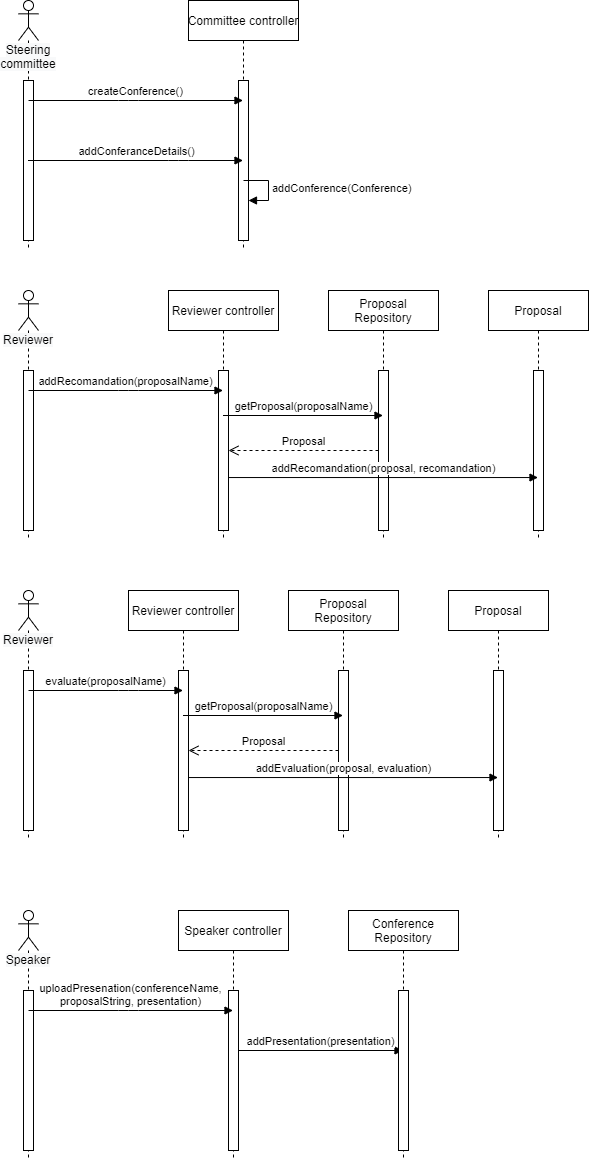

The diagram above was exported from draw.io. Its source (the exported page's mxGraphModel, read from the mxfile embedded in the PNG):
<mxGraphModel dx="1278" dy="568" grid="1" gridSize="10" guides="1" tooltips="1" connect="1" arrows="1" fold="1" page="1" pageScale="1" pageWidth="850" pageHeight="1100" math="0" shadow="0">
  <root>
    <mxCell id="m2CSpg4vyDf4r4CLf5ea-0" />
    <mxCell id="m2CSpg4vyDf4r4CLf5ea-1" parent="m2CSpg4vyDf4r4CLf5ea-0" />
    <mxCell id="gwAcXnfLlufzkf9GG6cb-0" value="&lt;span style=&quot;text-align: left ; background-color: rgb(248 , 249 , 250)&quot;&gt;Steering committee&lt;/span&gt;" style="shape=umlLifeline;participant=umlActor;perimeter=lifelinePerimeter;whiteSpace=wrap;html=1;container=1;collapsible=0;recursiveResize=0;verticalAlign=top;spacingTop=36;labelBackgroundColor=#ffffff;outlineConnect=0;" vertex="1" parent="m2CSpg4vyDf4r4CLf5ea-1">
      <mxGeometry x="40" y="80" width="20" height="250" as="geometry" />
    </mxCell>
    <mxCell id="gwAcXnfLlufzkf9GG6cb-1" value="" style="html=1;points=[];perimeter=orthogonalPerimeter;" vertex="1" parent="gwAcXnfLlufzkf9GG6cb-0">
      <mxGeometry x="5" y="80" width="10" height="160" as="geometry" />
    </mxCell>
    <mxCell id="gwAcXnfLlufzkf9GG6cb-2" value="Committee&amp;nbsp;controller" style="shape=umlLifeline;perimeter=lifelinePerimeter;whiteSpace=wrap;html=1;container=1;collapsible=0;recursiveResize=0;outlineConnect=0;" vertex="1" parent="m2CSpg4vyDf4r4CLf5ea-1">
      <mxGeometry x="210" y="80" width="110" height="250" as="geometry" />
    </mxCell>
    <mxCell id="gwAcXnfLlufzkf9GG6cb-3" value="" style="html=1;points=[];perimeter=orthogonalPerimeter;" vertex="1" parent="gwAcXnfLlufzkf9GG6cb-2">
      <mxGeometry x="50" y="80" width="10" height="160" as="geometry" />
    </mxCell>
    <mxCell id="gwAcXnfLlufzkf9GG6cb-4" value="addConferanceDetails()" style="html=1;verticalAlign=bottom;endArrow=block;" edge="1" parent="m2CSpg4vyDf4r4CLf5ea-1" source="gwAcXnfLlufzkf9GG6cb-0" target="gwAcXnfLlufzkf9GG6cb-2">
      <mxGeometry width="80" relative="1" as="geometry">
        <mxPoint x="50" y="220" as="sourcePoint" />
        <mxPoint x="260" y="230" as="targetPoint" />
        <Array as="points">
          <mxPoint x="200" y="240" />
        </Array>
      </mxGeometry>
    </mxCell>
    <mxCell id="gwAcXnfLlufzkf9GG6cb-5" value="createConference()" style="html=1;verticalAlign=bottom;endArrow=block;" edge="1" parent="m2CSpg4vyDf4r4CLf5ea-1" target="gwAcXnfLlufzkf9GG6cb-2">
      <mxGeometry width="80" relative="1" as="geometry">
        <mxPoint x="50" y="180" as="sourcePoint" />
        <mxPoint x="240" y="180" as="targetPoint" />
        <Array as="points">
          <mxPoint x="150" y="180" />
        </Array>
      </mxGeometry>
    </mxCell>
    <mxCell id="gwAcXnfLlufzkf9GG6cb-6" value="&lt;span style=&quot;text-align: center&quot;&gt;addConference(Conference)&lt;/span&gt;" style="edgeStyle=orthogonalEdgeStyle;html=1;align=left;spacingLeft=2;endArrow=block;rounded=0;entryX=1;entryY=0;" edge="1" parent="m2CSpg4vyDf4r4CLf5ea-1">
      <mxGeometry relative="1" as="geometry">
        <mxPoint x="265" y="260" as="sourcePoint" />
        <Array as="points">
          <mxPoint x="290" y="260" />
          <mxPoint x="290" y="280" />
        </Array>
        <mxPoint x="270" y="280" as="targetPoint" />
      </mxGeometry>
    </mxCell>
    <mxCell id="4UKi28Eqo8GE-rk1tI-n-12" value="&lt;span style=&quot;text-align: left ; background-color: rgb(248 , 249 , 250)&quot;&gt;Reviewer&lt;/span&gt;" style="shape=umlLifeline;participant=umlActor;perimeter=lifelinePerimeter;whiteSpace=wrap;html=1;container=1;collapsible=0;recursiveResize=0;verticalAlign=top;spacingTop=36;labelBackgroundColor=#ffffff;outlineConnect=0;" vertex="1" parent="m2CSpg4vyDf4r4CLf5ea-1">
      <mxGeometry x="40" y="370" width="20" height="250" as="geometry" />
    </mxCell>
    <mxCell id="4UKi28Eqo8GE-rk1tI-n-13" value="" style="html=1;points=[];perimeter=orthogonalPerimeter;" vertex="1" parent="4UKi28Eqo8GE-rk1tI-n-12">
      <mxGeometry x="5" y="80" width="10" height="160" as="geometry" />
    </mxCell>
    <mxCell id="4UKi28Eqo8GE-rk1tI-n-14" value="Reviewer controller" style="shape=umlLifeline;perimeter=lifelinePerimeter;whiteSpace=wrap;html=1;container=1;collapsible=0;recursiveResize=0;outlineConnect=0;" vertex="1" parent="m2CSpg4vyDf4r4CLf5ea-1">
      <mxGeometry x="190" y="370" width="110" height="250" as="geometry" />
    </mxCell>
    <mxCell id="4UKi28Eqo8GE-rk1tI-n-15" value="" style="html=1;points=[];perimeter=orthogonalPerimeter;" vertex="1" parent="4UKi28Eqo8GE-rk1tI-n-14">
      <mxGeometry x="50" y="80" width="10" height="160" as="geometry" />
    </mxCell>
    <mxCell id="4UKi28Eqo8GE-rk1tI-n-16" value="addRecomandation(proposalName)" style="html=1;verticalAlign=bottom;endArrow=block;" edge="1" parent="m2CSpg4vyDf4r4CLf5ea-1" target="4UKi28Eqo8GE-rk1tI-n-14">
      <mxGeometry width="80" relative="1" as="geometry">
        <mxPoint x="50" y="470" as="sourcePoint" />
        <mxPoint x="240" y="470" as="targetPoint" />
        <Array as="points">
          <mxPoint x="150" y="470" />
        </Array>
      </mxGeometry>
    </mxCell>
    <mxCell id="4UKi28Eqo8GE-rk1tI-n-17" value="Proposal Repository" style="shape=umlLifeline;perimeter=lifelinePerimeter;whiteSpace=wrap;html=1;container=1;collapsible=0;recursiveResize=0;outlineConnect=0;" vertex="1" parent="m2CSpg4vyDf4r4CLf5ea-1">
      <mxGeometry x="350" y="370" width="110" height="250" as="geometry" />
    </mxCell>
    <mxCell id="4UKi28Eqo8GE-rk1tI-n-18" value="" style="html=1;points=[];perimeter=orthogonalPerimeter;" vertex="1" parent="4UKi28Eqo8GE-rk1tI-n-17">
      <mxGeometry x="50" y="80" width="10" height="160" as="geometry" />
    </mxCell>
    <mxCell id="4UKi28Eqo8GE-rk1tI-n-19" value="getProposal(proposalName)" style="html=1;verticalAlign=bottom;endArrow=block;" edge="1" parent="m2CSpg4vyDf4r4CLf5ea-1" source="4UKi28Eqo8GE-rk1tI-n-14" target="4UKi28Eqo8GE-rk1tI-n-17">
      <mxGeometry width="80" relative="1" as="geometry">
        <mxPoint x="380" y="580" as="sourcePoint" />
        <mxPoint x="460" y="580" as="targetPoint" />
      </mxGeometry>
    </mxCell>
    <mxCell id="4UKi28Eqo8GE-rk1tI-n-20" value="Proposal" style="html=1;verticalAlign=bottom;endArrow=open;dashed=1;endSize=8;" edge="1" parent="m2CSpg4vyDf4r4CLf5ea-1" source="4UKi28Eqo8GE-rk1tI-n-18" target="4UKi28Eqo8GE-rk1tI-n-15">
      <mxGeometry relative="1" as="geometry">
        <mxPoint x="460" y="580" as="sourcePoint" />
        <mxPoint x="380" y="580" as="targetPoint" />
        <Array as="points" />
      </mxGeometry>
    </mxCell>
    <mxCell id="4UKi28Eqo8GE-rk1tI-n-21" value="Proposal" style="shape=umlLifeline;perimeter=lifelinePerimeter;whiteSpace=wrap;html=1;container=1;collapsible=0;recursiveResize=0;outlineConnect=0;" vertex="1" parent="m2CSpg4vyDf4r4CLf5ea-1">
      <mxGeometry x="510" y="370" width="100" height="250" as="geometry" />
    </mxCell>
    <mxCell id="4UKi28Eqo8GE-rk1tI-n-22" value="" style="html=1;points=[];perimeter=orthogonalPerimeter;" vertex="1" parent="4UKi28Eqo8GE-rk1tI-n-21">
      <mxGeometry x="45" y="80" width="10" height="160" as="geometry" />
    </mxCell>
    <mxCell id="4UKi28Eqo8GE-rk1tI-n-23" value="addRecomandation(proposal, recomandation)" style="html=1;verticalAlign=bottom;endArrow=block;exitX=1;exitY=0.669;exitDx=0;exitDy=0;exitPerimeter=0;" edge="1" parent="m2CSpg4vyDf4r4CLf5ea-1" source="4UKi28Eqo8GE-rk1tI-n-15" target="4UKi28Eqo8GE-rk1tI-n-21">
      <mxGeometry width="80" relative="1" as="geometry">
        <mxPoint x="380" y="580" as="sourcePoint" />
        <mxPoint x="320" y="557" as="targetPoint" />
      </mxGeometry>
    </mxCell>
    <mxCell id="xmNApozpk7sxEePkhTcy-0" value="&lt;span style=&quot;text-align: left ; background-color: rgb(248 , 249 , 250)&quot;&gt;Reviewer&lt;/span&gt;" style="shape=umlLifeline;participant=umlActor;perimeter=lifelinePerimeter;whiteSpace=wrap;html=1;container=1;collapsible=0;recursiveResize=0;verticalAlign=top;spacingTop=36;labelBackgroundColor=#ffffff;outlineConnect=0;" vertex="1" parent="m2CSpg4vyDf4r4CLf5ea-1">
      <mxGeometry x="40" y="670" width="20" height="250" as="geometry" />
    </mxCell>
    <mxCell id="xmNApozpk7sxEePkhTcy-1" value="" style="html=1;points=[];perimeter=orthogonalPerimeter;" vertex="1" parent="xmNApozpk7sxEePkhTcy-0">
      <mxGeometry x="5" y="80" width="10" height="160" as="geometry" />
    </mxCell>
    <mxCell id="xmNApozpk7sxEePkhTcy-2" value="Reviewer controller" style="shape=umlLifeline;perimeter=lifelinePerimeter;whiteSpace=wrap;html=1;container=1;collapsible=0;recursiveResize=0;outlineConnect=0;" vertex="1" parent="m2CSpg4vyDf4r4CLf5ea-1">
      <mxGeometry x="150" y="670" width="110" height="250" as="geometry" />
    </mxCell>
    <mxCell id="xmNApozpk7sxEePkhTcy-3" value="" style="html=1;points=[];perimeter=orthogonalPerimeter;" vertex="1" parent="xmNApozpk7sxEePkhTcy-2">
      <mxGeometry x="50" y="80" width="10" height="160" as="geometry" />
    </mxCell>
    <mxCell id="xmNApozpk7sxEePkhTcy-4" value="evaluate(proposalName)" style="html=1;verticalAlign=bottom;endArrow=block;" edge="1" parent="m2CSpg4vyDf4r4CLf5ea-1" target="xmNApozpk7sxEePkhTcy-2">
      <mxGeometry width="80" relative="1" as="geometry">
        <mxPoint x="50" y="770" as="sourcePoint" />
        <mxPoint x="240" y="770" as="targetPoint" />
        <Array as="points">
          <mxPoint x="150" y="770" />
        </Array>
      </mxGeometry>
    </mxCell>
    <mxCell id="xmNApozpk7sxEePkhTcy-5" value="Proposal Repository" style="shape=umlLifeline;perimeter=lifelinePerimeter;whiteSpace=wrap;html=1;container=1;collapsible=0;recursiveResize=0;outlineConnect=0;" vertex="1" parent="m2CSpg4vyDf4r4CLf5ea-1">
      <mxGeometry x="310" y="670" width="110" height="250" as="geometry" />
    </mxCell>
    <mxCell id="xmNApozpk7sxEePkhTcy-6" value="" style="html=1;points=[];perimeter=orthogonalPerimeter;" vertex="1" parent="xmNApozpk7sxEePkhTcy-5">
      <mxGeometry x="50" y="80" width="10" height="160" as="geometry" />
    </mxCell>
    <mxCell id="xmNApozpk7sxEePkhTcy-7" value="getProposal(proposalName)" style="html=1;verticalAlign=bottom;endArrow=block;" edge="1" parent="m2CSpg4vyDf4r4CLf5ea-1" source="xmNApozpk7sxEePkhTcy-2" target="xmNApozpk7sxEePkhTcy-5">
      <mxGeometry width="80" relative="1" as="geometry">
        <mxPoint x="380" y="880" as="sourcePoint" />
        <mxPoint x="460" y="880" as="targetPoint" />
      </mxGeometry>
    </mxCell>
    <mxCell id="xmNApozpk7sxEePkhTcy-8" value="Proposal" style="html=1;verticalAlign=bottom;endArrow=open;dashed=1;endSize=8;" edge="1" parent="m2CSpg4vyDf4r4CLf5ea-1" source="xmNApozpk7sxEePkhTcy-6" target="xmNApozpk7sxEePkhTcy-3">
      <mxGeometry relative="1" as="geometry">
        <mxPoint x="460" y="880" as="sourcePoint" />
        <mxPoint x="380" y="880" as="targetPoint" />
        <Array as="points" />
      </mxGeometry>
    </mxCell>
    <mxCell id="xmNApozpk7sxEePkhTcy-9" value="Proposal" style="shape=umlLifeline;perimeter=lifelinePerimeter;whiteSpace=wrap;html=1;container=1;collapsible=0;recursiveResize=0;outlineConnect=0;" vertex="1" parent="m2CSpg4vyDf4r4CLf5ea-1">
      <mxGeometry x="470" y="670" width="100" height="250" as="geometry" />
    </mxCell>
    <mxCell id="xmNApozpk7sxEePkhTcy-10" value="" style="html=1;points=[];perimeter=orthogonalPerimeter;" vertex="1" parent="xmNApozpk7sxEePkhTcy-9">
      <mxGeometry x="45" y="80" width="10" height="160" as="geometry" />
    </mxCell>
    <mxCell id="xmNApozpk7sxEePkhTcy-11" value="addEvaluation(proposal, evaluation)" style="html=1;verticalAlign=bottom;endArrow=block;exitX=1;exitY=0.669;exitDx=0;exitDy=0;exitPerimeter=0;" edge="1" parent="m2CSpg4vyDf4r4CLf5ea-1" source="xmNApozpk7sxEePkhTcy-3" target="xmNApozpk7sxEePkhTcy-9">
      <mxGeometry width="80" relative="1" as="geometry">
        <mxPoint x="380" y="880" as="sourcePoint" />
        <mxPoint x="320" y="857" as="targetPoint" />
      </mxGeometry>
    </mxCell>
    <mxCell id="0JiNOIfjFc_zKgJjwLXh-0" value="&lt;div style=&quot;text-align: left&quot;&gt;&lt;span style=&quot;background-color: rgb(248 , 249 , 250)&quot;&gt;Speaker&lt;/span&gt;&lt;/div&gt;" style="shape=umlLifeline;participant=umlActor;perimeter=lifelinePerimeter;whiteSpace=wrap;html=1;container=1;collapsible=0;recursiveResize=0;verticalAlign=top;spacingTop=36;labelBackgroundColor=#ffffff;outlineConnect=0;" vertex="1" parent="m2CSpg4vyDf4r4CLf5ea-1">
      <mxGeometry x="40" y="990" width="20" height="250" as="geometry" />
    </mxCell>
    <mxCell id="0JiNOIfjFc_zKgJjwLXh-1" value="" style="html=1;points=[];perimeter=orthogonalPerimeter;" vertex="1" parent="0JiNOIfjFc_zKgJjwLXh-0">
      <mxGeometry x="5" y="80" width="10" height="160" as="geometry" />
    </mxCell>
    <mxCell id="0JiNOIfjFc_zKgJjwLXh-2" value="Speaker controller" style="shape=umlLifeline;perimeter=lifelinePerimeter;whiteSpace=wrap;html=1;container=1;collapsible=0;recursiveResize=0;outlineConnect=0;" vertex="1" parent="m2CSpg4vyDf4r4CLf5ea-1">
      <mxGeometry x="200" y="990" width="110" height="250" as="geometry" />
    </mxCell>
    <mxCell id="0JiNOIfjFc_zKgJjwLXh-3" value="" style="html=1;points=[];perimeter=orthogonalPerimeter;" vertex="1" parent="0JiNOIfjFc_zKgJjwLXh-2">
      <mxGeometry x="50" y="80" width="10" height="160" as="geometry" />
    </mxCell>
    <mxCell id="0JiNOIfjFc_zKgJjwLXh-4" value="addPresentation(presentation)" style="html=1;verticalAlign=bottom;endArrow=block;" edge="1" parent="0JiNOIfjFc_zKgJjwLXh-2" target="0JiNOIfjFc_zKgJjwLXh-6">
      <mxGeometry width="80" relative="1" as="geometry">
        <mxPoint x="60" y="140" as="sourcePoint" />
        <mxPoint x="140" y="140" as="targetPoint" />
      </mxGeometry>
    </mxCell>
    <mxCell id="0JiNOIfjFc_zKgJjwLXh-5" value="uploadPresenation(conferenceName,&lt;br&gt;proposalString, presentation)" style="html=1;verticalAlign=bottom;endArrow=block;" edge="1" parent="m2CSpg4vyDf4r4CLf5ea-1" target="0JiNOIfjFc_zKgJjwLXh-2">
      <mxGeometry width="80" relative="1" as="geometry">
        <mxPoint x="50" y="1090" as="sourcePoint" />
        <mxPoint x="240" y="1090" as="targetPoint" />
        <Array as="points">
          <mxPoint x="150" y="1090" />
        </Array>
      </mxGeometry>
    </mxCell>
    <mxCell id="0JiNOIfjFc_zKgJjwLXh-6" value="Conference Repository" style="shape=umlLifeline;perimeter=lifelinePerimeter;whiteSpace=wrap;html=1;container=1;collapsible=0;recursiveResize=0;outlineConnect=0;" vertex="1" parent="m2CSpg4vyDf4r4CLf5ea-1">
      <mxGeometry x="370" y="990" width="110" height="250" as="geometry" />
    </mxCell>
    <mxCell id="0JiNOIfjFc_zKgJjwLXh-7" value="" style="html=1;points=[];perimeter=orthogonalPerimeter;" vertex="1" parent="0JiNOIfjFc_zKgJjwLXh-6">
      <mxGeometry x="50" y="80" width="10" height="160" as="geometry" />
    </mxCell>
  </root>
</mxGraphModel>